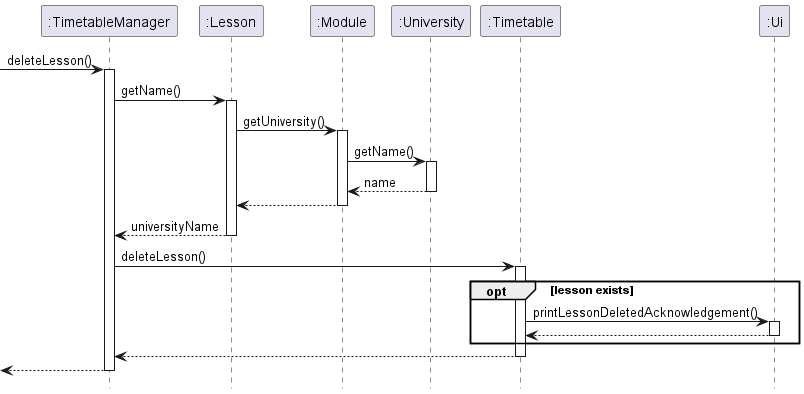

The diagram above was rendered by PlantUML. Its source (embedded in the PNG):
@startuml
hide footbox

-> ":TimetableManager" : deleteLesson()
activate ":TimetableManager"
":TimetableManager" -> ":Lesson" : getName()
activate ":Lesson"
":Lesson" -> ":Module" : getUniversity()
activate ":Module"
":Module" -> ":University" : getName()
activate ":University"
":Module" <-- ":University" : name
deactivate ":University"
":Lesson" <-- ":Module"
deactivate ":Module"
":TimetableManager" <-- ":Lesson" : universityName
deactivate ":Lesson"
":TimetableManager" -> ":Timetable" : deleteLesson()
activate ":Timetable"
opt lesson exists
    ":Timetable" -> ":Ui" : printLessonDeletedAcknowledgement()
    activate ":Ui"
    ":Timetable" <-- ":Ui"
    deactivate ":Ui"
end
":TimetableManager" <-- ":Timetable"
deactivate ":Timetable"
<-- ":TimetableManager"
deactivate ":TimetableManager"
@enduml